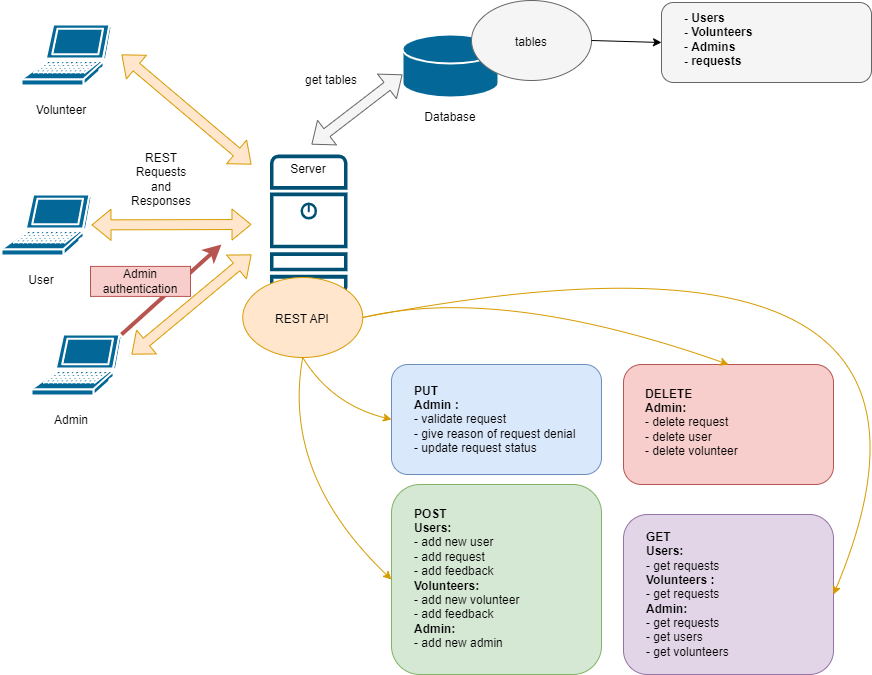

The diagram above was exported from draw.io. Its source (the exported page's mxGraphModel, read from the mxfile embedded in the PNG):
<mxGraphModel dx="1134" dy="741" grid="1" gridSize="10" guides="1" tooltips="1" connect="1" arrows="1" fold="1" page="1" pageScale="1" pageWidth="827" pageHeight="1169" math="0" shadow="0">
  <root>
    <mxCell id="0" />
    <mxCell id="1" parent="0" />
    <mxCell id="BgC6ItMGSIDItKIl8nBi-3" value="" style="sketch=0;points=[[0.015,0.015,0],[0.985,0.015,0],[0.985,0.985,0],[0.015,0.985,0],[0.25,0,0],[0.5,0,0],[0.75,0,0],[1,0.25,0],[1,0.5,0],[1,0.75,0],[0.75,1,0],[0.5,1,0],[0.25,1,0],[0,0.75,0],[0,0.5,0],[0,0.25,0]];verticalLabelPosition=bottom;html=1;verticalAlign=top;aspect=fixed;align=center;pointerEvents=1;shape=mxgraph.cisco19.server;fillColor=#005073;strokeColor=none;" parent="1" vertex="1">
      <mxGeometry x="368.5" y="170" width="77.5" height="140.91" as="geometry" />
    </mxCell>
    <mxCell id="BgC6ItMGSIDItKIl8nBi-12" value="" style="ellipse;whiteSpace=wrap;html=1;fillColor=#ffe6cc;strokeColor=#d79b00;" parent="1" vertex="1">
      <mxGeometry x="341.25" y="293" width="120" height="80" as="geometry" />
    </mxCell>
    <mxCell id="BgC6ItMGSIDItKIl8nBi-2" value="" style="shape=mxgraph.cisco.computers_and_peripherals.laptop;sketch=0;html=1;pointerEvents=1;dashed=0;fillColor=#036897;strokeColor=#ffffff;strokeWidth=2;verticalLabelPosition=bottom;verticalAlign=top;align=center;outlineConnect=0;" parent="1" vertex="1">
      <mxGeometry x="100" y="210" width="90" height="61" as="geometry" />
    </mxCell>
    <mxCell id="BgC6ItMGSIDItKIl8nBi-5" value="User" style="text;html=1;strokeColor=none;fillColor=none;align=center;verticalAlign=middle;whiteSpace=wrap;rounded=0;" parent="1" vertex="1">
      <mxGeometry x="110" y="280.91" width="60" height="30" as="geometry" />
    </mxCell>
    <mxCell id="BgC6ItMGSIDItKIl8nBi-6" value="REST API" style="text;html=1;strokeColor=none;fillColor=none;align=center;verticalAlign=middle;whiteSpace=wrap;rounded=0;" parent="1" vertex="1">
      <mxGeometry x="371.25" y="320" width="60" height="30" as="geometry" />
    </mxCell>
    <mxCell id="BgC6ItMGSIDItKIl8nBi-7" value="" style="shape=mxgraph.cisco.computers_and_peripherals.laptop;sketch=0;html=1;pointerEvents=1;dashed=0;fillColor=#036897;strokeColor=#ffffff;strokeWidth=2;verticalLabelPosition=bottom;verticalAlign=top;align=center;outlineConnect=0;" parent="1" vertex="1">
      <mxGeometry x="120" y="40" width="90" height="61" as="geometry" />
    </mxCell>
    <mxCell id="BgC6ItMGSIDItKIl8nBi-8" value="Volunteer" style="text;html=1;strokeColor=none;fillColor=none;align=center;verticalAlign=middle;whiteSpace=wrap;rounded=0;" parent="1" vertex="1">
      <mxGeometry x="130" y="110.91000000000003" width="60" height="30" as="geometry" />
    </mxCell>
    <mxCell id="BgC6ItMGSIDItKIl8nBi-9" value="" style="shape=mxgraph.cisco.computers_and_peripherals.laptop;sketch=0;html=1;pointerEvents=1;dashed=0;fillColor=#036897;strokeColor=#ffffff;strokeWidth=2;verticalLabelPosition=bottom;verticalAlign=top;align=center;outlineConnect=0;" parent="1" vertex="1">
      <mxGeometry x="130" y="350" width="90" height="61" as="geometry" />
    </mxCell>
    <mxCell id="BgC6ItMGSIDItKIl8nBi-10" value="Admin" style="text;html=1;strokeColor=none;fillColor=none;align=center;verticalAlign=middle;whiteSpace=wrap;rounded=0;" parent="1" vertex="1">
      <mxGeometry x="140" y="420.91" width="60" height="30" as="geometry" />
    </mxCell>
    <mxCell id="BgC6ItMGSIDItKIl8nBi-17" value="" style="rounded=1;whiteSpace=wrap;html=1;fillColor=#dae8fc;strokeColor=#6c8ebf;" parent="1" vertex="1">
      <mxGeometry x="490" y="380" width="210" height="110" as="geometry" />
    </mxCell>
    <mxCell id="BgC6ItMGSIDItKIl8nBi-18" value="&lt;b&gt;PUT&lt;/b&gt;&amp;nbsp;&lt;br&gt;&lt;b&gt;Admin :&amp;nbsp;&lt;/b&gt;&amp;nbsp;&lt;br style=&quot;border-color: var(--border-color);&quot;&gt;- validate request&lt;br&gt;- give reason of request denial&amp;nbsp;&lt;br&gt;- update request status" style="text;html=1;strokeColor=none;fillColor=none;align=left;verticalAlign=middle;whiteSpace=wrap;rounded=0;" parent="1" vertex="1">
      <mxGeometry x="511" y="390.91" width="170" height="89.09" as="geometry" />
    </mxCell>
    <mxCell id="BgC6ItMGSIDItKIl8nBi-26" value="" style="shape=flexArrow;endArrow=classic;startArrow=classic;html=1;rounded=0;fillColor=#ffe6cc;strokeColor=#d79b00;" parent="1" source="BgC6ItMGSIDItKIl8nBi-2" edge="1">
      <mxGeometry width="100" height="100" relative="1" as="geometry">
        <mxPoint x="202" y="300" as="sourcePoint" />
        <mxPoint x="350" y="240" as="targetPoint" />
      </mxGeometry>
    </mxCell>
    <mxCell id="BgC6ItMGSIDItKIl8nBi-27" value="" style="shape=flexArrow;endArrow=classic;startArrow=classic;html=1;rounded=0;fillColor=#ffe6cc;strokeColor=#d79b00;" parent="1" edge="1">
      <mxGeometry width="100" height="100" relative="1" as="geometry">
        <mxPoint x="230" y="370" as="sourcePoint" />
        <mxPoint x="350" y="270" as="targetPoint" />
      </mxGeometry>
    </mxCell>
    <mxCell id="BgC6ItMGSIDItKIl8nBi-28" value="" style="shape=flexArrow;endArrow=classic;startArrow=classic;html=1;rounded=0;fillColor=#ffe6cc;strokeColor=#d79b00;" parent="1" edge="1">
      <mxGeometry width="100" height="100" relative="1" as="geometry">
        <mxPoint x="220" y="70" as="sourcePoint" />
        <mxPoint x="350" y="180" as="targetPoint" />
      </mxGeometry>
    </mxCell>
    <mxCell id="BgC6ItMGSIDItKIl8nBi-36" value="Database" style="text;html=1;strokeColor=none;fillColor=none;align=center;verticalAlign=middle;whiteSpace=wrap;rounded=0;" parent="1" vertex="1">
      <mxGeometry x="519" y="118" width="60" height="30" as="geometry" />
    </mxCell>
    <mxCell id="BgC6ItMGSIDItKIl8nBi-37" value="" style="shape=mxgraph.cisco.storage.relational_database;html=1;pointerEvents=1;dashed=0;fillColor=#036897;strokeColor=#ffffff;strokeWidth=2;verticalLabelPosition=bottom;verticalAlign=top;align=center;outlineConnect=0;" parent="1" vertex="1">
      <mxGeometry x="501" y="50" width="96" height="63" as="geometry" />
    </mxCell>
    <mxCell id="BgC6ItMGSIDItKIl8nBi-38" value="Server" style="text;html=1;strokeColor=none;fillColor=none;align=center;verticalAlign=middle;whiteSpace=wrap;rounded=0;" parent="1" vertex="1">
      <mxGeometry x="377.25" y="170" width="60" height="30" as="geometry" />
    </mxCell>
    <mxCell id="BgC6ItMGSIDItKIl8nBi-39" value="" style="shape=flexArrow;endArrow=classic;startArrow=classic;html=1;rounded=0;entryX=0;entryY=0.5;entryDx=0;entryDy=0;entryPerimeter=0;fillColor=#f5f5f5;strokeColor=#666666;" parent="1" edge="1">
      <mxGeometry width="100" height="100" relative="1" as="geometry">
        <mxPoint x="410" y="160" as="sourcePoint" />
        <mxPoint x="501" y="90" as="targetPoint" />
      </mxGeometry>
    </mxCell>
    <mxCell id="BgC6ItMGSIDItKIl8nBi-40" value="get tables" style="text;html=1;strokeColor=none;fillColor=none;align=center;verticalAlign=middle;whiteSpace=wrap;rounded=0;" parent="1" vertex="1">
      <mxGeometry x="400" y="80.91" width="60" height="30" as="geometry" />
    </mxCell>
    <mxCell id="BgC6ItMGSIDItKIl8nBi-41" value="" style="ellipse;whiteSpace=wrap;html=1;fillColor=#f5f5f5;strokeColor=#666666;fontColor=#333333;" parent="1" vertex="1">
      <mxGeometry x="570" y="16" width="120" height="80" as="geometry" />
    </mxCell>
    <mxCell id="BgC6ItMGSIDItKIl8nBi-42" value="tables" style="text;html=1;align=center;verticalAlign=middle;whiteSpace=wrap;rounded=0;" parent="1" vertex="1">
      <mxGeometry x="600" y="43" width="60" height="30" as="geometry" />
    </mxCell>
    <mxCell id="BgC6ItMGSIDItKIl8nBi-44" value="" style="rounded=1;whiteSpace=wrap;html=1;fillColor=#f5f5f5;strokeColor=#666666;fontColor=#333333;" parent="1" vertex="1">
      <mxGeometry x="760" y="18" width="210" height="80" as="geometry" />
    </mxCell>
    <mxCell id="BgC6ItMGSIDItKIl8nBi-45" value="&lt;b&gt;- Users&lt;br&gt;&lt;/b&gt;&lt;b&gt;- Volunteers&lt;/b&gt;&lt;br&gt;-&amp;nbsp;&lt;b&gt;Admins&amp;nbsp;&lt;br&gt;- requests&lt;br&gt;&lt;/b&gt;" style="text;html=1;align=left;verticalAlign=middle;whiteSpace=wrap;rounded=0;" parent="1" vertex="1">
      <mxGeometry x="781" y="21.909999999999997" width="170" height="66.09" as="geometry" />
    </mxCell>
    <mxCell id="BgC6ItMGSIDItKIl8nBi-46" value="" style="endArrow=classic;html=1;rounded=0;exitX=1;exitY=0.5;exitDx=0;exitDy=0;entryX=0;entryY=0.5;entryDx=0;entryDy=0;" parent="1" source="BgC6ItMGSIDItKIl8nBi-41" target="BgC6ItMGSIDItKIl8nBi-44" edge="1">
      <mxGeometry width="50" height="50" relative="1" as="geometry">
        <mxPoint x="820" y="150" as="sourcePoint" />
        <mxPoint x="870" y="100" as="targetPoint" />
      </mxGeometry>
    </mxCell>
    <mxCell id="OEpU-deIh2kAZYTxQja9-1" value="REST Requests and Responses" style="text;html=1;strokeColor=none;fillColor=none;align=center;verticalAlign=middle;whiteSpace=wrap;rounded=0;" vertex="1" parent="1">
      <mxGeometry x="230" y="180" width="60" height="30" as="geometry" />
    </mxCell>
    <mxCell id="OEpU-deIh2kAZYTxQja9-2" value="" style="endArrow=classic;html=1;rounded=0;fillColor=#f8cecc;strokeColor=#b85450;strokeWidth=4;" edge="1" parent="1">
      <mxGeometry width="50" height="50" relative="1" as="geometry">
        <mxPoint x="220" y="350" as="sourcePoint" />
        <mxPoint x="320" y="260" as="targetPoint" />
      </mxGeometry>
    </mxCell>
    <mxCell id="OEpU-deIh2kAZYTxQja9-4" value="Admin authentication" style="text;html=1;strokeColor=#b85450;fillColor=#f8cecc;align=center;verticalAlign=middle;whiteSpace=wrap;rounded=0;" vertex="1" parent="1">
      <mxGeometry x="189" y="281.91" width="100" height="30" as="geometry" />
    </mxCell>
    <mxCell id="OEpU-deIh2kAZYTxQja9-5" value="" style="rounded=1;whiteSpace=wrap;html=1;fillColor=#d5e8d4;strokeColor=#82b366;" vertex="1" parent="1">
      <mxGeometry x="490" y="500" width="210" height="190" as="geometry" />
    </mxCell>
    <mxCell id="OEpU-deIh2kAZYTxQja9-6" value="&lt;b&gt;POST&lt;/b&gt;&lt;br&gt;&lt;b&gt;Users:&lt;/b&gt;&lt;br&gt;-&amp;nbsp;add new user&lt;br&gt;- add request&lt;br&gt;- add feedback&amp;nbsp;&lt;br style=&quot;border-color: var(--border-color);&quot;&gt;&lt;b&gt;Volunteers:&amp;nbsp;&lt;/b&gt;&lt;br&gt;- add new volunteer&amp;nbsp;&lt;br&gt;- add feedback&amp;nbsp;&lt;br&gt;&lt;b&gt;Admin:&amp;nbsp;&lt;br&gt;&lt;/b&gt;- add new admin&amp;nbsp;&lt;br style=&quot;border-color: var(--border-color);&quot;&gt;" style="text;html=1;strokeColor=none;fillColor=none;align=left;verticalAlign=middle;whiteSpace=wrap;rounded=0;" vertex="1" parent="1">
      <mxGeometry x="511" y="514.9100000000001" width="170" height="159.09" as="geometry" />
    </mxCell>
    <mxCell id="OEpU-deIh2kAZYTxQja9-7" value="" style="rounded=1;whiteSpace=wrap;html=1;fillColor=#f8cecc;strokeColor=#b85450;" vertex="1" parent="1">
      <mxGeometry x="722" y="380" width="210" height="120" as="geometry" />
    </mxCell>
    <mxCell id="OEpU-deIh2kAZYTxQja9-8" value="&lt;b&gt;DELETE&lt;/b&gt;&lt;br&gt;&lt;b&gt;Admin:&lt;/b&gt;&lt;br&gt;- delete request&lt;br&gt;- delete user&lt;br&gt;- delete volunteer" style="text;html=1;strokeColor=none;fillColor=none;align=left;verticalAlign=middle;whiteSpace=wrap;rounded=0;" vertex="1" parent="1">
      <mxGeometry x="742" y="393" width="170" height="89.09" as="geometry" />
    </mxCell>
    <mxCell id="OEpU-deIh2kAZYTxQja9-9" value="" style="rounded=1;whiteSpace=wrap;html=1;fillColor=#e1d5e7;strokeColor=#9673a6;" vertex="1" parent="1">
      <mxGeometry x="722" y="530" width="210" height="160" as="geometry" />
    </mxCell>
    <mxCell id="OEpU-deIh2kAZYTxQja9-10" value="&lt;b&gt;GET&lt;br&gt;Users:&amp;nbsp;&lt;/b&gt;&lt;br&gt;- get requests&amp;nbsp;&lt;br&gt;&lt;b&gt;Volunteers :&amp;nbsp;&lt;/b&gt;&lt;br&gt;- get requests&amp;nbsp;&lt;br style=&quot;border-color: var(--border-color);&quot;&gt;&lt;b&gt;Admin:&amp;nbsp;&lt;br&gt;&lt;/b&gt;- get requests&amp;nbsp;&lt;br&gt;- get users&lt;br&gt;- get volunteers" style="text;html=1;align=left;verticalAlign=middle;whiteSpace=wrap;rounded=0;" vertex="1" parent="1">
      <mxGeometry x="743" y="550.91" width="170" height="119.09" as="geometry" />
    </mxCell>
    <mxCell id="OEpU-deIh2kAZYTxQja9-11" value="" style="endArrow=classic;html=1;exitX=0.5;exitY=1;exitDx=0;exitDy=0;entryX=0;entryY=0.5;entryDx=0;entryDy=0;curved=1;fillColor=#ffe6cc;strokeColor=#d79b00;" edge="1" parent="1" source="BgC6ItMGSIDItKIl8nBi-12" target="BgC6ItMGSIDItKIl8nBi-17">
      <mxGeometry width="50" height="50" relative="1" as="geometry">
        <mxPoint x="580" y="560" as="sourcePoint" />
        <mxPoint x="630" y="510" as="targetPoint" />
        <Array as="points">
          <mxPoint x="430" y="420" />
        </Array>
      </mxGeometry>
    </mxCell>
    <mxCell id="OEpU-deIh2kAZYTxQja9-13" value="" style="endArrow=classic;html=1;exitX=0.5;exitY=1;exitDx=0;exitDy=0;entryX=0;entryY=0.5;entryDx=0;entryDy=0;curved=1;fillColor=#ffe6cc;strokeColor=#d79b00;" edge="1" parent="1" source="BgC6ItMGSIDItKIl8nBi-12" target="OEpU-deIh2kAZYTxQja9-5">
      <mxGeometry width="50" height="50" relative="1" as="geometry">
        <mxPoint x="411" y="383" as="sourcePoint" />
        <mxPoint x="500" y="445" as="targetPoint" />
        <Array as="points">
          <mxPoint x="380" y="490" />
        </Array>
      </mxGeometry>
    </mxCell>
    <mxCell id="OEpU-deIh2kAZYTxQja9-14" value="" style="endArrow=classic;html=1;exitX=1;exitY=0.5;exitDx=0;exitDy=0;entryX=0.5;entryY=0;entryDx=0;entryDy=0;curved=1;fillColor=#ffe6cc;strokeColor=#d79b00;" edge="1" parent="1" source="BgC6ItMGSIDItKIl8nBi-12" target="OEpU-deIh2kAZYTxQja9-7">
      <mxGeometry width="50" height="50" relative="1" as="geometry">
        <mxPoint x="421" y="393" as="sourcePoint" />
        <mxPoint x="510" y="455" as="targetPoint" />
        <Array as="points">
          <mxPoint x="600" y="300" />
        </Array>
      </mxGeometry>
    </mxCell>
    <mxCell id="OEpU-deIh2kAZYTxQja9-15" value="" style="endArrow=classic;html=1;exitX=1;exitY=0.5;exitDx=0;exitDy=0;entryX=1;entryY=0.5;entryDx=0;entryDy=0;curved=1;fillColor=#ffe6cc;strokeColor=#d79b00;" edge="1" parent="1" source="BgC6ItMGSIDItKIl8nBi-12" target="OEpU-deIh2kAZYTxQja9-9">
      <mxGeometry width="50" height="50" relative="1" as="geometry">
        <mxPoint x="471" y="343" as="sourcePoint" />
        <mxPoint x="837" y="390" as="targetPoint" />
        <Array as="points">
          <mxPoint x="1100" y="210" />
        </Array>
      </mxGeometry>
    </mxCell>
  </root>
</mxGraphModel>